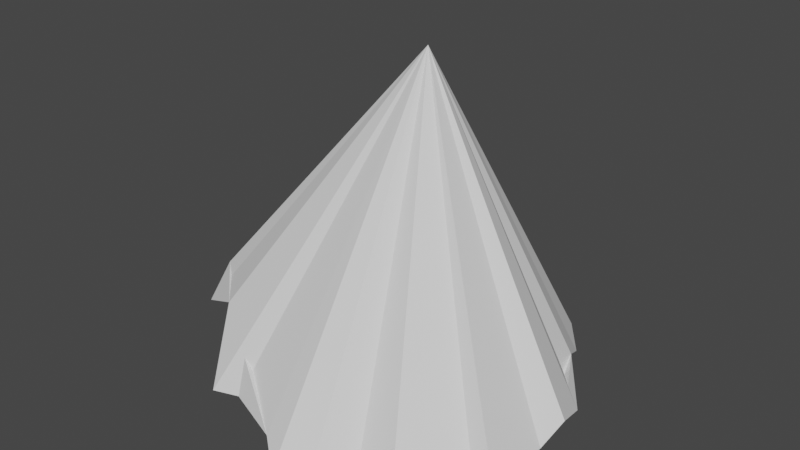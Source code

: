 # Source: iceshard_1.blend  (saved by Blender 2.93.21; exported with 4.5.12 LTS)
import bpy
from mathutils import Matrix  # noqa: F401  (used for matrix-valued properties, if any)

bpy.ops.wm.read_factory_settings(use_empty=True)
scene = bpy.context.scene
scene.name = 'Scene'

# ---- collections
col_collection = bpy.data.collections.new('Collection'); scene.collection.children.link(col_collection)

# ---- world
world_world = bpy.data.worlds.new('World'); scene.world = world_world
world_world.use_nodes = True; world_world.node_tree.nodes.clear()
_N = world_world.node_tree.nodes; _L = world_world.node_tree.links
n0 = _N.new('ShaderNodeOutputWorld'); n0.name = 'World Output'; n0.location = (300, 300)
n1 = _N.new('ShaderNodeBackground'); n1.name = 'Background'; n1.location = (10, 300)
n1.inputs[0].default_value = (0.05088, 0.05088, 0.05088, 1.0)
_L.new(n1.outputs[0], n0.inputs[0])
n0.is_active_output = True
world_world.color = (0.05088, 0.05088, 0.05088)
world_world.use_sun_shadow = False
world_world.sun_shadow_jitter_overblur = 0.0

# ---- meshes
me_cone = bpy.data.meshes.new('Cone')
me_cone.from_pydata([(0.02433, 1.017, -0.9829), (0.2335, 0.8131, -0.9731), (0.4765, 0.8288, -1.036), (0.4657, 0.9493, -1.016), (0.6059, 0.7864, -1.07), (0.7315, 0.504, -0.8928), (0.8479, 0.4043, -1.119), (0.9639, 0.209, -0.998), (1.03, -0.03329, -0.8956), (0.9789, -0.166, -1.015), (0.9689, -0.5604, -1.024), (0.8445, -0.5607, -1.021), (0.7044, -0.7046, -1.004), (0.5777, -0.8531, -0.9982), (0.3531, -0.8539, -1.041), (0.2077, -1.075, -1.121), (0.008632, -1.116, -1.079), (-0.124, -1.014, -0.9755), (-0.4684, -0.8875, -0.9623), (-0.6364, -0.9205, -0.9814), (-0.7778, -0.6408, -0.6108), (-1.087, -0.5131, -0.772), (-1.07, -0.3632, -0.5765), (-1.063, -0.2104, -0.6988), (-0.9988, -0.1472, -0.6054), (-1.119, 0.1791, -0.6108), (-1.047, 0.3796, -0.6237), (-0.9729, 0.6716, -0.713), (-0.7259, 0.6968, -0.9477), (-0.4806, 0.7923, -1.022), (-0.3835, 0.9191, -0.9969), (-0.2684, 0.8897, -1.018), (0.07151, 0.02488, 0.8713)], [], [(0, 32, 1), (1, 32, 2), (2, 32, 3), (3, 32, 4), (4, 32, 5), (5, 32, 6), (6, 32, 7), (7, 32, 8), (8, 32, 9), (9, 32, 10), (10, 32, 11), (11, 32, 12), (12, 32, 13), (13, 32, 14), (14, 32, 15), (15, 32, 16), (16, 32, 17), (17, 32, 18), (18, 32, 19), (19, 32, 20), (20, 32, 21), (21, 32, 22), (22, 32, 23), (23, 32, 24), (24, 32, 25), (25, 32, 26), (26, 32, 27), (27, 32, 28), (28, 32, 29), (29, 32, 30), (0, 1, 2, 3, 4, 5, 6, 7, 8, 9, 10, 11, 12, 13, 14, 15, 16, 17, 18, 19, 20, 21, 22, 23, 24, 25, 26, 27, 28, 29, 30, 31), (30, 32, 31), (31, 32, 0)])
_uv = me_cone.uv_layers.new(name='UVMap')
_uv.uv.foreach_set('vector', [0.25, 0.49, 0.25, 0.25, 0.2968, 0.4854, 0.2968, 0.4854, 0.25, 0.25, 0.3418, 0.4717, 0.3418, 0.4717, 0.25, 0.25, 0.3833, 0.4496, 0.3833, 0.4496, 0.25, 0.25, 0.4197, 0.4197, 0.4197, 0.4197, 0.25, 0.25, 0.4496, 0.3833, 0.4496, 0.3833, 0.25, 0.25, 0.4717, 0.3418, 0.4717, 0.3418, 0.25, 0.25, 0.4854, 0.2968, 0.4854, 0.2968, 0.25, 0.25, 0.49, 0.25, 0.49, 0.25, 0.25, 0.25, 0.4854, 0.2032, 0.4854, 0.2032, 0.25, 0.25, 0.4717, 0.1582, 0.4717, 0.1582, 0.25, 0.25, 0.4496, 0.1167, 0.4496, 0.1167, 0.25, 0.25, 0.4197, 0.08029, 0.4197, 0.08029, 0.25, 0.25, 0.3833, 0.05045, 0.3833, 0.05045, 0.25, 0.25, 0.3418, 0.02827, 0.3418, 0.02827, 0.25, 0.25, 0.2968, 0.01461, 0.2968, 0.01461, 0.25, 0.25, 0.25, 0.01, 0.25, 0.01, 0.25, 0.25, 0.2032, 0.01461, 0.2032, 0.01461, 0.25, 0.25, 0.1582, 0.02827, 0.1582, 0.02827, 0.25, 0.25, 0.1167, 0.05045, 0.1167, 0.05045, 0.25, 0.25, 0.08029, 0.08029, 0.08029, 0.08029, 0.25, 0.25, 0.05045, 0.1167, 0.05045, 0.1167, 0.25, 0.25, 0.02827, 0.1582, 0.02827, 0.1582, 0.25, 0.25, 0.01461, 0.2032, 0.01461, 0.2032, 0.25, 0.25, 0.01, 0.25, 0.01, 0.25, 0.25, 0.25, 0.01461, 0.2968, 0.01461, 0.2968, 0.25, 0.25, 0.02827, 0.3418, 0.02827, 0.3418, 0.25, 0.25, 0.05045, 0.3833, 0.05045, 0.3833, 0.25, 0.25, 0.08029, 0.4197, 0.08029, 0.4197, 0.25, 0.25, 0.1167, 0.4496, 0.1167, 0.4496, 0.25, 0.25, 0.1582, 0.4717, 0.75, 0.49, 0.7968, 0.4854, 0.8418, 0.4717, 0.8833, 0.4496, 0.9197, 0.4197, 0.9496, 0.3833, 0.9717, 0.3418, 0.9854, 0.2968, 0.99, 0.25, 0.9854, 0.2032, 0.9717, 0.1582, 0.9496, 0.1167, 0.9197, 0.08029, 0.8833, 0.05045, 0.8418, 0.02827, 0.7968, 0.01461, 0.75, 0.01, 0.7032, 0.01461, 0.6582, 0.02827, 0.6167, 0.05045, 0.5803, 0.08029, 0.5504, 0.1167, 0.5283, 0.1582, 0.5146, 0.2032, 0.51, 0.25, 0.5146, 0.2968, 0.5283, 0.3418, 0.5504, 0.3833, 0.5803, 0.4197, 0.6167, 0.4496, 0.6582, 0.4717, 0.7032, 0.4854, 0.1582, 0.4717, 0.25, 0.25, 0.2032, 0.4854, 0.2032, 0.4854, 0.25, 0.25, 0.25, 0.49])
me_cone.use_remesh_fix_poles = True
me_cone.use_remesh_preserve_attributes = False
me_cone.update()

# ---- objects
ob_cone = bpy.data.objects.new('Cone', me_cone)

# ---- transforms, parenting, visibility, modifiers, constraints
ob_cone.location = (0.0, 0.0, 0.0)
_m = ob_cone.modifiers.new('Decimate', 'DECIMATE')
_m.decimate_type = 'UNSUBDIV'

# ---- collection membership
col_collection.objects.link(ob_cone)

# ---- scene / render settings (as saved in the file)
scene.frame_start = 1; scene.frame_end = 250; scene.frame_set(1)
scene.render.engine = 'BLENDER_EEVEE_NEXT'
scene.cycles.use_denoising = False
scene.cycles.samples = 128
scene.cycles.sampling_pattern = 'TABULATED_SOBOL'
scene.cycles.use_adaptive_sampling = False
scene.cycles.use_light_tree = False
scene.view_settings.view_transform = 'Filmic'
bpy.context.view_layer.update()

# ---- added for rendering (the .blend has no active camera and no usable light): camera, sun
cam_auto = bpy.data.cameras.new('AutoCamera')
cam_auto.lens = 50.0
cam_auto.sensor_width = 36.0
cam_auto.clip_end = 1000.0
ob_auto_camera = bpy.data.objects.new('AutoCamera', cam_auto)
scene.collection.objects.link(ob_auto_camera)
ob_auto_camera.location = (3.30941, -4.0743, 2.55822)
ob_auto_camera.rotation_euler = (1.09748, -7.21219e-08, 0.694738)
scene.camera = ob_auto_camera
light_auto_sun = bpy.data.lights.new('AutoSun', 'SUN')
light_auto_sun.energy = 3.0
light_auto_sun.angle = 0.0523599
ob_auto_sun = bpy.data.objects.new('AutoSun', light_auto_sun)
scene.collection.objects.link(ob_auto_sun)
ob_auto_sun.rotation_euler = (0.872665, 0.174533, 0.523599)
bpy.context.view_layer.update()
